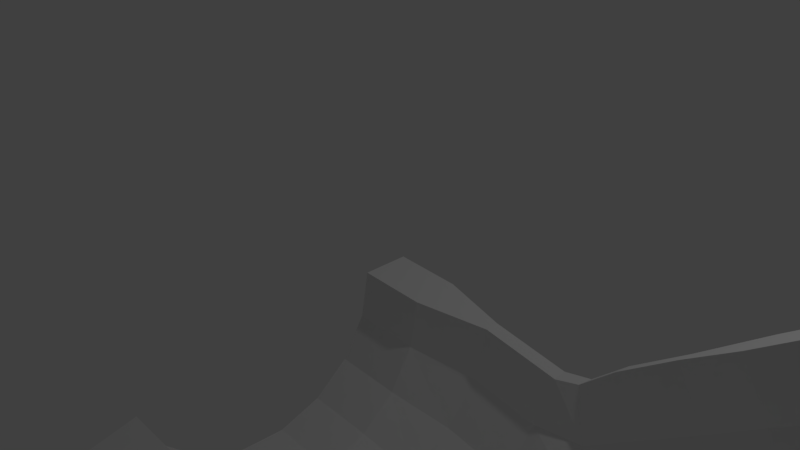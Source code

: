 # Source: SlideRamp.blend  (saved by Blender 2.78.0; exported with 4.5.12 LTS)
import bpy
from mathutils import Matrix  # noqa: F401  (used for matrix-valued properties, if any)

bpy.ops.wm.read_factory_settings(use_empty=True)
scene = bpy.context.scene
scene.name = 'Scene'

# ---- collections
col_collection_1 = bpy.data.collections.new('Collection 1'); scene.collection.children.link(col_collection_1)

# ---- world
world_world = bpy.data.worlds.new('World'); scene.world = world_world
world_world.color = (0.05088, 0.05088, 0.05088)
world_world.use_sun_shadow = False
world_world.sun_shadow_jitter_overblur = 0.0
world_world.cycles.sampling_method = 'MANUAL'

# ---- cameras
cam_camera = bpy.data.cameras.new('Camera')
cam_camera.clip_end = 100.0
cam_camera.lens = 35.0
cam_camera.sensor_width = 32.0
cam_camera.sensor_height = 18.0
cam_camera.ortho_scale = 7.314
cam_camera.dof.focus_distance = 0.0
cam_camera.dof.aperture_fstop = 128.0

# ---- lights
light_lamp = bpy.data.lights.new('Lamp', 'POINT')
light_lamp.transmission_factor = 0.0
light_lamp.cutoff_distance = 30.0
light_lamp.energy = 100.0
light_lamp.shadow_buffer_clip_start = 1.001
light_lamp.shadow_soft_size = 0.1
light_lamp.shadow_maximum_resolution = 0.006
light_lamp.use_absolute_resolution = True

# ---- meshes
me_cube_001 = bpy.data.meshes.new('Cube.001')
me_cube_001.from_pydata([(-1.74, -1.74, 32.88), (-1.74, -1.74, 42.46), (-1.74, 1.74, 34.03), (-1.74, 1.74, 41.3), (1.74, -1.74, 32.88), (1.74, -1.74, 42.46), (1.74, 1.74, 34.03), (1.74, 1.74, 41.3), (-1.74, 0.0, 36.25), (-1.74, -1.74, 37.67), (-1.74, 0.0, 39.09), (-1.74, 1.74, 37.67), (0.0, 1.74, 34.03), (0.0, 1.74, 41.3), (1.74, 1.74, 37.67), (1.74, 0.0, 36.25), (1.74, 0.0, 39.09), (1.74, -1.74, 37.67), (0.0, -1.74, 32.88), (0.0, -1.74, 42.46), (0.0, 0.0, 39.09), (0.0, 0.0, 36.25), (0.0, -1.74, 37.67), (1.74, 0.0, 37.67), (0.0, 1.74, 37.67), (-1.74, 0.0, 37.67), (-1.74, -0.87, 36.25), (-1.74, -1.74, 40.06), (-1.74, 0.87, 39.09), (-1.74, 1.74, 35.85), (-0.87, 1.74, 34.03), (0.87, 1.74, 41.3), (1.74, 1.74, 35.85), (1.74, 0.87, 36.25), (1.74, -0.87, 39.09), (1.74, -1.74, 35.27), (0.87, -1.74, 32.88), (-0.87, -1.74, 42.46), (-1.74, 0.87, 36.25), (-1.74, -1.74, 35.27), (-1.74, -0.87, 39.09), (-1.74, 1.74, 39.48), (0.87, 1.74, 34.03), (-0.87, 1.74, 41.3), (1.74, 1.74, 39.48), (1.74, -0.87, 36.25), (1.74, 0.87, 39.09), (1.74, -1.74, 40.06), (-0.87, -1.74, 32.88), (0.87, -1.74, 42.46), (0.0, -0.87, 39.09), (0.0, 0.87, 39.09), (0.87, 0.0, 39.09), (-0.87, 0.0, 39.09), (0.0, -0.87, 36.25), (0.0, 0.87, 36.25), (-0.87, 0.0, 36.25), (0.87, 0.0, 36.25), (-0.87, -1.74, 37.67), (0.87, -1.74, 37.67), (0.0, -1.74, 36.96), (0.0, -1.74, 38.38), (1.74, -0.87, 37.67), (1.74, 0.87, 37.67), (1.74, 0.0, 36.96), (1.74, 0.0, 38.38), (0.87, 1.74, 37.67), (-0.87, 1.74, 37.67), (0.0, 1.74, 36.96), (0.0, 1.74, 38.38), (-1.74, 0.87, 37.67), (-1.74, -0.87, 37.67), (-1.74, 0.0, 36.96), (-1.74, 0.0, 38.38), (-1.74, -0.87, 38.38), (-1.74, -0.87, 36.96), (-1.74, 0.87, 36.96), (-0.87, 1.74, 38.38), (-0.87, 1.74, 36.96), (0.87, 1.74, 36.96), (1.74, 0.87, 38.38), (1.74, 0.87, 36.96), (1.74, -0.87, 36.96), (0.87, -1.74, 38.38), (0.87, -1.74, 36.96), (-0.87, -1.74, 36.96), (0.87, 0.87, 36.25), (-0.87, 0.87, 36.25), (-0.87, -0.87, 36.25), (-0.87, 0.87, 39.09), (0.87, 0.87, 39.09), (0.87, -0.87, 39.09), (-0.87, -0.87, 39.09), (0.87, -0.87, 36.25), (-0.87, -1.74, 38.38), (1.74, -0.87, 38.38), (0.87, 1.74, 38.38), (-1.74, 0.87, 38.38), (-1.74, -1.305, 32.88), (-1.74, -1.74, 41.26), (-1.74, 1.305, 41.3), (-1.74, 1.74, 34.94), (-1.305, 1.74, 34.03), (1.305, 1.74, 41.3), (1.74, 1.74, 34.94), (1.74, 1.305, 34.03), (1.74, -1.305, 42.46), (1.74, -1.74, 34.07), (1.305, -1.74, 32.88), (-1.305, -1.74, 42.46), (-1.74, 0.435, 36.25), (-1.74, -1.74, 36.47), (-1.74, -0.435, 39.09), (-1.74, 1.74, 38.58), (0.435, 1.74, 34.03), (-0.435, 1.74, 41.3), (1.74, 1.74, 38.58), (1.74, -0.435, 36.25), (1.74, 0.435, 39.09), (1.74, -1.74, 38.86), (-0.435, -1.74, 32.88), (0.435, -1.74, 42.46), (0.0, -1.305, 42.46), (0.0, 0.435, 39.09), (1.305, 0.0, 39.09), (-0.435, 0.0, 39.09), (0.0, -1.305, 32.88), (0.0, 0.435, 36.25), (-1.305, 0.0, 36.25), (0.435, 0.0, 36.25), (-1.305, -1.74, 37.67), (0.435, -1.74, 37.67), (0.0, -1.74, 36.6), (0.0, -1.74, 38.02), (1.74, -1.305, 37.67), (1.74, 0.435, 37.67), (1.74, 0.0, 36.6), (1.74, 0.0, 38.02), (1.305, 1.74, 37.67), (-0.435, 1.74, 37.67), (0.0, 1.74, 36.6), (0.0, 1.74, 38.02), (-1.74, 1.305, 37.67), (-1.74, -0.435, 37.67), (-1.74, 0.0, 36.6), (-1.74, 0.0, 38.02), (-1.74, -0.435, 36.25), (-1.74, -1.74, 38.86), (-1.74, 0.435, 39.09), (-1.74, 1.74, 36.76), (-0.435, 1.74, 34.03), (0.435, 1.74, 41.3), (1.74, 1.74, 36.76), (1.74, 0.435, 36.25), (1.74, -0.435, 39.09), (1.74, -1.74, 36.47), (0.435, -1.74, 32.88), (-0.435, -1.74, 42.46), (-1.74, 1.305, 34.03), (-1.74, -1.74, 34.07), (-1.74, -1.305, 42.46), (-1.74, 1.74, 40.39), (1.305, 1.74, 34.03), (-1.305, 1.74, 41.3), (1.74, 1.74, 40.39), (1.74, -1.305, 32.88), (1.74, 1.305, 41.3), (1.74, -1.74, 41.26), (-1.305, -1.74, 32.88), (1.305, -1.74, 42.46), (0.0, -0.435, 39.09), (0.0, 1.305, 41.3), (0.435, 0.0, 39.09), (-1.305, 0.0, 39.09), (0.0, -0.435, 36.25), (0.0, 1.305, 34.03), (-0.435, 0.0, 36.25), (1.305, 0.0, 36.25), (-0.435, -1.74, 37.67), (1.305, -1.74, 37.67), (0.0, -1.74, 37.31), (0.0, -1.74, 38.73), (1.74, -0.435, 37.67), (1.74, 1.305, 37.67), (1.74, 0.0, 37.31), (1.74, 0.0, 38.73), (0.435, 1.74, 37.67), (-1.305, 1.74, 37.67), (0.0, 1.74, 37.31), (0.0, 1.74, 38.73), (-1.74, 0.435, 37.67), (-1.74, -1.305, 37.67), (-1.74, 0.0, 37.31), (-1.74, 0.0, 38.73), (-1.74, -0.435, 38.38), (-1.74, -1.305, 40.06), (-1.74, -0.87, 38.02), (-1.74, -0.87, 38.73), (-1.74, -0.435, 36.96), (-1.74, -1.305, 35.27), (-1.74, -0.87, 36.6), (-1.74, -0.87, 37.31), (-1.74, 1.305, 35.85), (-1.74, 0.435, 36.96), (-1.74, 0.87, 36.6), (-1.74, 0.87, 37.31), (-0.435, 1.74, 38.38), (-1.305, 1.74, 38.38), (-0.87, 1.74, 38.02), (-0.87, 1.74, 38.73), (-0.435, 1.74, 36.96), (-1.305, 1.74, 36.96), (-0.87, 1.74, 36.6), (-0.87, 1.74, 37.31), (1.305, 1.74, 36.96), (0.435, 1.74, 36.96), (0.87, 1.74, 36.6), (0.87, 1.74, 37.31), (1.74, 0.435, 38.38), (1.74, 1.305, 39.48), (1.74, 0.87, 38.02), (1.74, 0.87, 38.73), (1.74, 0.435, 36.96), (1.74, 1.305, 35.85), (1.74, 0.87, 36.6), (1.74, 0.87, 37.31), (1.74, -1.305, 35.27), (1.74, -0.435, 36.96), (1.74, -0.87, 36.6), (1.74, -0.87, 37.31), (0.435, -1.74, 38.38), (1.305, -1.74, 38.38), (0.87, -1.74, 38.02), (0.87, -1.74, 38.73), (0.435, -1.74, 36.96), (1.305, -1.74, 36.96), (0.87, -1.74, 36.6), (0.87, -1.74, 37.31), (-1.305, -1.74, 36.96), (-0.435, -1.74, 36.96), (-0.87, -1.74, 36.6), (-0.87, -1.74, 37.31), (0.87, 0.435, 36.25), (0.87, 1.305, 34.03), (0.435, 0.87, 36.25), (1.305, 0.87, 36.25), (-0.87, 0.435, 36.25), (-0.87, 1.305, 34.03), (-1.305, 0.87, 36.25), (-0.435, 0.87, 36.25), (-0.87, -1.305, 32.88), (-0.87, -0.435, 36.25), (-1.305, -0.87, 36.25), (-0.435, -0.87, 36.25), (-0.87, 0.435, 39.09), (-0.87, 1.305, 41.3), (-0.435, 0.87, 39.09), (-1.305, 0.87, 39.09), (0.87, 0.435, 39.09), (0.87, 1.305, 41.3), (1.305, 0.87, 39.09), (0.435, 0.87, 39.09), (0.87, -1.305, 42.46), (0.87, -0.435, 39.09), (1.305, -0.87, 39.09), (0.435, -0.87, 39.09), (-0.87, -1.305, 42.46), (-0.87, -0.435, 39.09), (-0.435, -0.87, 39.09), (-1.305, -0.87, 39.09), (0.87, -1.305, 32.88), (0.87, -0.435, 36.25), (0.435, -0.87, 36.25), (1.305, -0.87, 36.25), (-1.305, -1.74, 38.38), (-0.435, -1.74, 38.38), (-0.87, -1.74, 38.02), (-0.87, -1.74, 38.73), (1.74, -1.305, 40.06), (1.74, -0.435, 38.38), (1.74, -0.87, 38.02), (1.74, -0.87, 38.73), (1.305, 1.74, 38.38), (0.435, 1.74, 38.38), (0.87, 1.74, 38.02), (0.87, 1.74, 38.73), (-1.74, 1.305, 39.48), (-1.74, 0.435, 38.38), (-1.74, 0.87, 38.02), (-1.74, 0.87, 38.73), (-1.74, 0.435, 38.73), (-1.74, 0.435, 38.02), (-1.74, 1.305, 38.58), (0.435, 1.74, 38.73), (0.435, 1.74, 38.02), (1.305, 1.74, 38.02), (1.74, -0.435, 38.73), (1.74, -0.435, 38.02), (1.74, -1.305, 38.86), (-0.435, -1.74, 38.73), (-0.435, -1.74, 38.02), (-1.305, -1.74, 38.02), (1.305, -0.435, 36.25), (0.435, -0.435, 36.25), (0.435, -1.305, 32.88), (-1.305, -0.435, 39.09), (-0.435, -0.435, 39.09), (-0.435, -1.305, 42.46), (0.435, -0.435, 39.09), (1.305, -0.435, 39.09), (1.305, -1.305, 42.46), (0.435, 1.305, 41.3), (1.305, 1.305, 41.3), (1.305, 0.435, 39.09), (-1.305, 1.305, 41.3), (-0.435, 1.305, 41.3), (-0.435, 0.435, 39.09), (-0.435, -0.435, 36.25), (-1.305, -0.435, 36.25), (-1.305, -1.305, 32.88), (-0.435, 1.305, 34.03), (-1.305, 1.305, 34.03), (-1.305, 0.435, 36.25), (1.305, 1.305, 34.03), (0.435, 1.305, 34.03), (0.435, 0.435, 36.25), (-0.435, -1.74, 37.31), (-0.435, -1.74, 36.6), (-1.305, -1.74, 36.6), (1.305, -1.74, 37.31), (1.305, -1.74, 36.6), (0.435, -1.74, 36.6), (1.305, -1.74, 38.73), (1.305, -1.74, 38.02), (0.435, -1.74, 38.02), (1.74, -0.435, 37.31), (1.74, -0.435, 36.6), (1.74, -1.305, 34.07), (1.74, 1.305, 36.76), (1.74, 1.305, 34.94), (1.74, 0.435, 36.6), (1.74, 1.305, 40.39), (1.74, 1.305, 38.58), (1.74, 0.435, 38.02), (0.435, 1.74, 37.31), (0.435, 1.74, 36.6), (1.305, 1.74, 36.6), (-1.305, 1.74, 37.31), (-1.305, 1.74, 36.6), (-0.435, 1.74, 36.6), (-1.305, 1.74, 38.73), (-1.305, 1.74, 38.02), (-0.435, 1.74, 38.02), (-1.74, 0.435, 37.31), (-1.74, 0.435, 36.6), (-1.74, 1.305, 34.94), (-1.74, -1.305, 36.47), (-1.74, -1.305, 34.07), (-1.74, -0.435, 36.6), (-1.74, -1.305, 41.26), (-1.74, -1.305, 38.86), (-1.74, -0.435, 38.02), (-1.74, -0.435, 38.73), (-1.74, -0.435, 37.31), (-1.74, 1.305, 36.76), (-0.435, 1.74, 38.73), (-0.435, 1.74, 37.31), (1.305, 1.74, 37.31), (1.74, 0.435, 38.73), (1.74, 0.435, 37.31), (1.74, -1.305, 36.47), (0.435, -1.74, 38.73), (0.435, -1.74, 37.31), (-1.305, -1.74, 37.31), (1.305, 0.435, 36.25), (-0.435, 0.435, 36.25), (-0.435, -1.305, 32.88), (-1.305, 0.435, 39.09), (0.435, 0.435, 39.09), (0.435, -1.305, 42.46), (-1.305, -1.305, 42.46), (1.305, -1.305, 32.88), (-1.305, -1.74, 38.73), (1.74, -1.305, 41.26), (1.305, 1.74, 38.73), (-1.74, 1.305, 40.39), (1.236, -1.747, -0.9992)], [], [(385, 100, 3, 161), (384, 103, 7, 164), (383, 106, 5, 167), (382, 109, 1, 99), (381, 165, 4, 108), (380, 160, 1, 109), (379, 122, 19, 121), (378, 123, 20, 172), (377, 148, 10, 173), (376, 126, 18, 120), (375, 127, 21, 176), (374, 153, 15, 177), (373, 130, 9, 111), (372, 131, 22, 180), (371, 121, 19, 181), (370, 134, 17, 155), (369, 135, 23, 184), (368, 118, 16, 185), (367, 138, 14, 152), (366, 139, 24, 188), (365, 115, 13, 189), (364, 142, 11, 149), (363, 143, 25, 192), (362, 112, 10, 193), (361, 194, 73, 145), (360, 195, 74, 196), (359, 160, 40, 197), (358, 198, 72, 144), (357, 199, 75, 200), (356, 191, 71, 201), (355, 202, 29, 101), (354, 203, 76, 204), (353, 190, 70, 205), (352, 206, 69, 141), (351, 207, 77, 208), (350, 163, 43, 209), (349, 210, 68, 140), (348, 211, 78, 212), (347, 187, 67, 213), (346, 214, 32, 104), (345, 215, 79, 216), (344, 186, 66, 217), (343, 218, 65, 137), (342, 219, 80, 220), (341, 166, 46, 221), (340, 222, 64, 136), (339, 223, 81, 224), (338, 183, 63, 225), (337, 226, 35, 107), (336, 227, 82, 228), (335, 182, 62, 229), (334, 230, 61, 133), (333, 231, 83, 232), (332, 169, 49, 233), (331, 234, 60, 132), (330, 235, 84, 236), (329, 179, 59, 237), (328, 238, 39, 159), (327, 239, 85, 240), (326, 178, 58, 241), (325, 242, 57, 129), (324, 243, 86, 244), (323, 105, 33, 245), (322, 246, 56, 128), (321, 247, 87, 248), (320, 175, 55, 249), (319, 250, 48, 168), (318, 251, 88, 252), (317, 174, 54, 253), (316, 254, 53, 125), (315, 255, 89, 256), (314, 100, 28, 257), (313, 258, 52, 124), (312, 259, 90, 260), (311, 171, 51, 261), (310, 262, 49, 169), (309, 263, 91, 264), (308, 170, 50, 265), (307, 266, 37, 157), (306, 267, 92, 268), (305, 112, 40, 269), (304, 270, 36, 156), (303, 271, 93, 272), (302, 117, 45, 273), (301, 274, 27, 147), (300, 275, 94, 276), (299, 157, 37, 277), (298, 278, 47, 119), (297, 279, 95, 280), (296, 154, 34, 281), (295, 282, 44, 116), (294, 283, 96, 284), (293, 151, 31, 285), (292, 286, 41, 113), (291, 287, 97, 288), (290, 148, 28, 289), (287, 290, 289, 97), (73, 193, 290, 287), (193, 10, 148, 290), (190, 291, 288, 70), (25, 145, 291, 190), (145, 73, 287, 291), (142, 292, 113, 11), (70, 288, 292, 142), (288, 97, 286, 292), (283, 293, 285, 96), (69, 189, 293, 283), (189, 13, 151, 293), (186, 294, 284, 66), (24, 141, 294, 186), (141, 69, 283, 294), (138, 295, 116, 14), (66, 284, 295, 138), (284, 96, 282, 295), (279, 296, 281, 95), (65, 185, 296, 279), (185, 16, 154, 296), (182, 297, 280, 62), (23, 137, 297, 182), (137, 65, 279, 297), (134, 298, 119, 17), (62, 280, 298, 134), (280, 95, 278, 298), (275, 299, 277, 94), (61, 181, 299, 275), (181, 19, 157, 299), (178, 300, 276, 58), (22, 133, 300, 178), (133, 61, 275, 300), (130, 301, 147, 9), (58, 276, 301, 130), (276, 94, 274, 301), (271, 302, 273, 93), (57, 177, 302, 271), (177, 15, 117, 302), (174, 303, 272, 54), (21, 129, 303, 174), (129, 57, 271, 303), (126, 304, 156, 18), (54, 272, 304, 126), (272, 93, 270, 304), (267, 305, 269, 92), (53, 173, 305, 267), (173, 10, 112, 305), (170, 306, 268, 50), (20, 125, 306, 170), (125, 53, 267, 306), (122, 307, 157, 19), (50, 268, 307, 122), (268, 92, 266, 307), (263, 308, 265, 91), (52, 172, 308, 263), (172, 20, 170, 308), (154, 309, 264, 34), (16, 124, 309, 154), (124, 52, 263, 309), (106, 310, 169, 5), (34, 264, 310, 106), (264, 91, 262, 310), (259, 311, 261, 90), (31, 151, 311, 259), (151, 13, 171, 311), (166, 312, 260, 46), (7, 103, 312, 166), (103, 31, 259, 312), (118, 313, 124, 16), (46, 260, 313, 118), (260, 90, 258, 313), (255, 314, 257, 89), (43, 163, 314, 255), (163, 3, 100, 314), (171, 315, 256, 51), (13, 115, 315, 171), (115, 43, 255, 315), (123, 316, 125, 20), (51, 256, 316, 123), (256, 89, 254, 316), (251, 317, 253, 88), (56, 176, 317, 251), (176, 21, 174, 317), (146, 318, 252, 26), (8, 128, 318, 146), (128, 56, 251, 318), (98, 319, 168, 0), (26, 252, 319, 98), (252, 88, 250, 319), (247, 320, 249, 87), (30, 150, 320, 247), (150, 12, 175, 320), (158, 321, 248, 38), (2, 102, 321, 158), (102, 30, 247, 321), (110, 322, 128, 8), (38, 248, 322, 110), (248, 87, 246, 322), (243, 323, 245, 86), (42, 162, 323, 243), (162, 6, 105, 323), (175, 324, 244, 55), (12, 114, 324, 175), (114, 42, 243, 324), (127, 325, 129, 21), (55, 244, 325, 127), (244, 86, 242, 325), (239, 326, 241, 85), (60, 180, 326, 239), (180, 22, 178, 326), (120, 327, 240, 48), (18, 132, 327, 120), (132, 60, 239, 327), (168, 328, 159, 0), (48, 240, 328, 168), (240, 85, 238, 328), (235, 329, 237, 84), (35, 155, 329, 235), (155, 17, 179, 329), (108, 330, 236, 36), (4, 107, 330, 108), (107, 35, 235, 330), (156, 331, 132, 18), (36, 236, 331, 156), (236, 84, 234, 331), (231, 332, 233, 83), (47, 167, 332, 231), (167, 5, 169, 332), (179, 333, 232, 59), (17, 119, 333, 179), (119, 47, 231, 333), (131, 334, 133, 22), (59, 232, 334, 131), (232, 83, 230, 334), (227, 335, 229, 82), (64, 184, 335, 227), (184, 23, 182, 335), (117, 336, 228, 45), (15, 136, 336, 117), (136, 64, 227, 336), (165, 337, 107, 4), (45, 228, 337, 165), (228, 82, 226, 337), (223, 338, 225, 81), (32, 152, 338, 223), (152, 14, 183, 338), (105, 339, 224, 33), (6, 104, 339, 105), (104, 32, 223, 339), (153, 340, 136, 15), (33, 224, 340, 153), (224, 81, 222, 340), (219, 341, 221, 80), (44, 164, 341, 219), (164, 7, 166, 341), (183, 342, 220, 63), (14, 116, 342, 183), (116, 44, 219, 342), (135, 343, 137, 23), (63, 220, 343, 135), (220, 80, 218, 343), (215, 344, 217, 79), (68, 188, 344, 215), (188, 24, 186, 344), (114, 345, 216, 42), (12, 140, 345, 114), (140, 68, 215, 345), (162, 346, 104, 6), (42, 216, 346, 162), (216, 79, 214, 346), (211, 347, 213, 78), (29, 149, 347, 211), (149, 11, 187, 347), (102, 348, 212, 30), (2, 101, 348, 102), (101, 29, 211, 348), (150, 349, 140, 12), (30, 212, 349, 150), (212, 78, 210, 349), (207, 350, 209, 77), (41, 161, 350, 207), (161, 3, 163, 350), (187, 351, 208, 67), (11, 113, 351, 187), (113, 41, 207, 351), (139, 352, 141, 24), (67, 208, 352, 139), (208, 77, 206, 352), (203, 353, 205, 76), (72, 192, 353, 203), (192, 25, 190, 353), (110, 354, 204, 38), (8, 144, 354, 110), (144, 72, 203, 354), (158, 355, 101, 2), (38, 204, 355, 158), (204, 76, 202, 355), (199, 356, 201, 75), (39, 111, 356, 199), (111, 9, 191, 356), (98, 357, 200, 26), (0, 159, 357, 98), (159, 39, 199, 357), (146, 358, 144, 8), (26, 200, 358, 146), (200, 75, 198, 358), (195, 359, 197, 74), (27, 99, 359, 195), (99, 1, 160, 359), (191, 360, 196, 71), (9, 147, 360, 191), (147, 27, 195, 360), (143, 361, 145, 25), (71, 196, 361, 143), (196, 74, 194, 361), (194, 362, 193, 73), (74, 197, 362, 194), (197, 40, 112, 362), (198, 363, 192, 72), (75, 201, 363, 198), (201, 71, 143, 363), (202, 364, 149, 29), (76, 205, 364, 202), (205, 70, 142, 364), (206, 365, 189, 69), (77, 209, 365, 206), (209, 43, 115, 365), (210, 366, 188, 68), (78, 213, 366, 210), (213, 67, 139, 366), (214, 367, 152, 32), (79, 217, 367, 214), (217, 66, 138, 367), (218, 368, 185, 65), (80, 221, 368, 218), (221, 46, 118, 368), (222, 369, 184, 64), (81, 225, 369, 222), (225, 63, 135, 369), (226, 370, 155, 35), (82, 229, 370, 226), (229, 62, 134, 370), (230, 371, 181, 61), (83, 233, 371, 230), (233, 49, 121, 371), (234, 372, 180, 60), (84, 237, 372, 234), (237, 59, 131, 372), (238, 373, 111, 39), (85, 241, 373, 238), (241, 58, 130, 373), (242, 374, 177, 57), (86, 245, 374, 242), (245, 33, 153, 374), (246, 375, 176, 56), (87, 249, 375, 246), (249, 55, 127, 375), (250, 376, 120, 48), (88, 253, 376, 250), (253, 54, 126, 376), (254, 377, 173, 53), (89, 257, 377, 254), (257, 28, 148, 377), (258, 378, 172, 52), (90, 261, 378, 258), (261, 51, 123, 378), (262, 379, 121, 49), (91, 265, 379, 262), (265, 50, 122, 379), (266, 380, 109, 37), (92, 269, 380, 266), (269, 40, 160, 380), (270, 381, 108, 36), (93, 273, 381, 270), (273, 45, 165, 381), (274, 382, 99, 27), (94, 277, 382, 274), (277, 37, 109, 382), (278, 383, 167, 47), (95, 281, 383, 278), (281, 34, 106, 383), (282, 384, 164, 44), (96, 285, 384, 282), (285, 31, 103, 384), (286, 385, 161, 41), (97, 289, 385, 286), (289, 28, 100, 385)])
me_cube_001.use_remesh_preserve_volume = False
me_cube_001.use_remesh_preserve_attributes = False
me_cube_001.use_mirror_vertex_groups = False
me_cube_001.update()

# ---- curves / text
cu_beziercurve = bpy.data.curves.new('BezierCurve', 'CURVE')
cu_beziercurve.dimensions = '3D'
_sp = cu_beziercurve.splines.new('BEZIER'); _sp.bezier_points.add(1)
_sp.bezier_points.foreach_set('co', [-1.0, 0.0, 0.0, 1.0, 0.0, 0.0])
_sp.bezier_points.foreach_set('handle_left', [-1.5, -0.5, 0.0, 0.0, 0.0, 0.0])
_sp.bezier_points.foreach_set('handle_right', [-0.5, 0.5, 0.0, 2.0, 0.0, 0.0])
for _p, _l, _r in zip(_sp.bezier_points, ['ALIGNED', 'ALIGNED'], ['ALIGNED', 'ALIGNED']): _p.handle_left_type = _l; _p.handle_right_type = _r
_sp.order_u = 0
_sp.order_v = 0
cu_beziercurve.use_path = True
cu_beziercurve.use_path_clamp = True
cu_beziercurve.bevel_resolution = 0
cu_beziercurve.fill_mode = 'HALF'
cu_beziercircle = bpy.data.curves.new('BezierCircle', 'CURVE')
cu_beziercircle.dimensions = '3D'
_sp = cu_beziercircle.splines.new('BEZIER'); _sp.bezier_points.add(3)
_sp.bezier_points.foreach_set('co', [-1.0, 0.0, 0.0, 0.0, 1.0, 0.0, 1.0, 0.0, 0.0, 0.0, -1.0, 0.0])
_sp.bezier_points.foreach_set('handle_left', [-1.0, -0.5521, 0.0, -0.5521, 1.0, 0.0, 1.0, 0.5521, 0.0, 0.5521, -1.0, 0.0])
_sp.bezier_points.foreach_set('handle_right', [-1.0, 0.5521, 0.0, 0.5521, 1.0, 0.0, 1.0, -0.5521, 0.0, -0.5521, -1.0, 0.0])
for _p, _l, _r in zip(_sp.bezier_points, ['AUTO', 'AUTO', 'AUTO', 'AUTO'], ['AUTO', 'AUTO', 'AUTO', 'AUTO']): _p.handle_left_type = _l; _p.handle_right_type = _r
_sp.order_u = 0
_sp.order_v = 0
_sp.use_cyclic_u = True
cu_beziercircle.use_path = True
cu_beziercircle.use_path_clamp = True
cu_beziercircle.bevel_resolution = 0
cu_beziercircle.fill_mode = 'HALF'

# ---- objects
ob_beziercurve = bpy.data.objects.new('BezierCurve', cu_beziercurve)
ob_beziercircle = bpy.data.objects.new('BezierCircle', cu_beziercircle)
ob_cube = bpy.data.objects.new('Cube', me_cube_001)
ob_lamp = bpy.data.objects.new('Lamp', light_lamp)
ob_camera = bpy.data.objects.new('Camera', cam_camera)

# ---- transforms, parenting, visibility, modifiers, constraints
ob_beziercurve.location = (2.769, -2.01, -0.9521)
ob_beziercurve.rotation_euler = (-8.078, -0.2289, -3.192)
ob_beziercurve.lineart.crease_threshold = 0.0
ob_beziercircle.location = (0.4556, -2.081, 0.3268)
ob_beziercircle.rotation_euler = (-0.0, 1.584, -0.0)
ob_beziercircle.lineart.crease_threshold = 0.0
ob_cube.location = (-1.266, 0.3806, -2.83)
ob_cube.scale = (0.8352, 1.939, 0.06152)
ob_cube.lineart.crease_threshold = 0.0
_m = ob_cube.modifiers.new('Curve', 'CURVE')
_m.object = ob_beziercircle
_m.deform_axis = 'POS_Z'
_m = ob_cube.modifiers.new('Curve.001', 'CURVE')
_m.object = ob_beziercurve
ob_lamp.location = (4.076, 1.005, 6.141)
ob_lamp.rotation_euler = (0.6503, 0.05522, 1.866)
ob_lamp.lock_rotations_4d = False
ob_lamp.empty_display_type = 'ARROWS'
ob_lamp.color = (0.0, 0.0, 0.0, 0.0)
ob_lamp.lineart.crease_threshold = 0.0
ob_camera.location = (7.481, -6.508, 5.344)
ob_camera.rotation_euler = (1.109, 0.0, 0.8149)
ob_camera.lock_rotations_4d = False
ob_camera.empty_display_type = 'ARROWS'
ob_camera.color = (0.0, 0.0, 0.0, 0.0)
ob_camera.display_type = 'WIRE'
ob_camera.lineart.crease_threshold = 0.0

# ---- collection membership
col_collection_1.objects.link(ob_beziercurve)
col_collection_1.objects.link(ob_beziercircle)
col_collection_1.objects.link(ob_cube)
col_collection_1.objects.link(ob_lamp)
col_collection_1.objects.link(ob_camera)

# ---- scene / render settings (as saved in the file)
scene.camera = ob_camera
scene.frame_start = 1; scene.frame_end = 250; scene.frame_set(1)
scene.render.engine = 'BLENDER_EEVEE_NEXT'
scene.render.resolution_percentage = 50
scene.render.dither_intensity = 0.0
scene.cycles.use_denoising = False
scene.cycles.samples = 128
scene.cycles.sampling_pattern = 'TABULATED_SOBOL'
scene.cycles.light_sampling_threshold = 0.0
scene.cycles.use_adaptive_sampling = False
scene.cycles.use_light_tree = False
scene.cycles.blur_glossy = 0.0
scene.cycles.sample_clamp_indirect = 0.0
scene.view_settings.view_transform = 'Standard'
bpy.context.view_layer.update()
